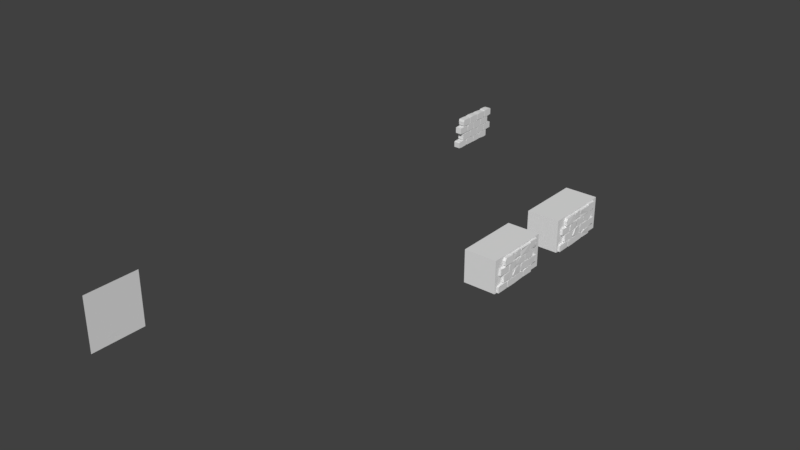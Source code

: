 # Source: bricks_thick.blend  (saved by Blender 2.78.0; exported with 4.5.12 LTS)
import bpy
from mathutils import Matrix  # noqa: F401  (used for matrix-valued properties, if any)

bpy.ops.wm.read_factory_settings(use_empty=True)
scene = bpy.context.scene
scene.name = 'Scene'

# ---- collections
col_collection_1 = bpy.data.collections.new('Collection 1'); scene.collection.children.link(col_collection_1)

# ---- materials (node trees are filled in below, after node groups)
mat_material_001 = bpy.data.materials.new('Material.001')
mat_material_001.alpha_threshold = 0.0
mat_material_001.use_transparent_shadow = False
mat_material_001.roughness = 0.5
mat_material_002 = bpy.data.materials.new('Material.002')
mat_material_002.alpha_threshold = 0.0
mat_material_002.use_transparent_shadow = False
mat_material_002.diffuse_color = (0.2079, 0.2079, 0.2079, 1.0)
mat_material_002.roughness = 0.5

# ---- material node trees

# ---- world
world_world = bpy.data.worlds.new('World'); scene.world = world_world
world_world.color = (0.05088, 0.05088, 0.05088)
world_world.use_sun_shadow = False
world_world.sun_shadow_jitter_overblur = 0.0
world_world.cycles.sampling_method = 'MANUAL'

# ---- meshes
me_cube_004 = bpy.data.meshes.new('Cube.004')
me_cube_004.from_pydata([(0.2957, 6.964, 6.645), (0.2957, 6.964, 0.006071), (0.2957, -6.332, 0.006071), (-6.343, 6.964, 6.645), (-6.343, 6.964, 0.006071), (-6.343, -6.332, 6.645), (-6.343, -6.332, 0.006071), (0.7206, 1.954, 1.329), (0.7207, 4.347, 1.503), (0.7434, -2.771, 4.648), (0.6916, 5.909, 6.285), (0.7048, 1.701, 1.443), (0.7056, -1.749, 2.404), (0.6758, -0.3404, 3.177), (0.7892, 3.695, 6.208), (0.7938, 0.9001, 6.247), (0.7059, 0.7697, 6.329), (0.7027, 5.822, 1.677), (0.7047, 3.395, 3.067), (0.671, 3.79, 4.735), (0.6877, 2.326, 4.619), (0.7303, 1.99, 4.635), (0.9201, -4.19, 5.822), (0.7054, 1.782, 0.1215), (0.7669, 3.177, 1.588), (0.7054, -5.683, 0.02734), (0.6788, 2.26, 3.539), (0.9304, -1.958, 4.847), (0.7727, -3.078, 1.046), (0.7054, -0.4111, 0.02607), (0.7892, -0.9911, 1.547), (0.7663, 3.45, 2.556), (0.7205, 1.852, 1.011), (0.7946, -2.395, 3.139), (0.7982, -0.69, 4.766), (0.7554, 0.9077, 4.812), (0.6849, -1.769, 6.296), (0.9299, -4.061, 4.878), (0.7422, -3.405, 4.73), (0.6704, 5.08, 1.663), (0.7054, 3.515, 1.623), (0.7638, -4.292, 2.992), (0.7688, -2.985, 0.06211), (0.7054, -3.194, 0.04009), (0.7445, 3.482, 4.747), (0.7304, 2.069, 3.26), (0.5401, 0.9036, 1.523), (0.5482, 1.121, 1.54), (0.7272, -0.5531, 3.219), (0.6386, 0.7776, 4.946), (0.735, -5.241, 4.616), (0.7347, -0.3811, 4.701), (0.7661, -0.5456, 4.559), (0.8963, -1.914, 6.267), (0.7661, -4.277, 1.635), (0.7663, 3.366, 1.661), (0.7428, -2.846, 3.181), (0.773, -3.195, 1.421), (0.7663, -0.4984, 0.06008), (0.7888, -2.976, 1.356), (0.6539, -1.722, 1.605), (0.7023, 0.867, 3.075), (0.7663, 3.434, 1.794), (0.876, 2.602, 1.531), (0.7303, 2.136, 4.253), (0.7942, -2.714, 3.298), (0.5931, 0.3822, 4.853), (0.7429, -5.254, 3.304), (0.7089, -1.674, 4.858), (0.7057, 4.424, 1.585), (0.7733, -5.388, 1.418), (0.7054, 5.816, 3.0), (0.7421, -4.246, 4.51), (0.7946, -2.407, 4.729), (0.7207, 1.967, 0.1124), (0.7207, 4.354, 0.08262), (0.7653, 3.283, 3.133), (0.7054, -0.3697, 1.432), (0.7055, -5.735, 1.266), (0.3527, -2.976, 1.356), (0.7663, 1.028, 2.986), (0.7909, -2.646, 4.202), (0.8307, -3.834, 6.31), (0.6998, 3.504, 2.422), (0.6923, 3.8, 6.373), (0.6079, 5.562, 5.472), (0.7715, 3.672, 4.946), (0.671, 3.397, 2.196), (0.3527, 3.366, 1.661), (0.7664, -0.5162, 1.406), (0.7663, 3.366, 1.661), (0.3527, 3.366, 1.661), (0.7635, -2.586, 1.472), (0.7888, -2.976, 1.356), (0.3527, -2.976, 1.356), (0.2632, 3.379, 1.628), (0.2633, 2.492, 1.534), (0.2633, 4.354, 0.08262), (0.2633, 1.967, 0.1124), (0.2633, -0.3897, 3.156), (0.263, -1.578, 3.056), (0.2635, 1.898, 1.31), (0.2633, -1.071, 1.526), (0.2633, 1.7, 1.444), (0.2633, 1.805, 0.1419), (0.2633, -0.4042, 0.02601), (0.2633, -0.4942, 3.178), (0.2633, -2.392, 3.14), (0.2633, -1.727, 2.49), (0.2633, -1.705, 1.573), (0.2633, -4.293, 2.996), (0.2633, -1.628, 1.742), (0.2633, -4.271, 1.63), (0.2633, -0.391, 1.414), (0.2633, -0.516, 1.407), (0.2633, -0.4984, 0.06008), (0.2657, -2.969, 1.403), (0.2627, -4.075, 4.909), (0.2633, -2.639, 4.212), (0.2673, -4.122, 4.66), (0.2633, -2.809, 3.198), (0.2633, -5.241, 4.62), (0.2633, -5.254, 3.304), (0.2633, -2.687, 3.295), (0.2633, -3.195, 1.416), (0.2633, -5.386, 1.419), (0.2633, -3.194, 0.04009), (0.2633, -5.735, 1.266), (0.2633, -2.976, 1.356), (0.2633, -5.683, 0.02734), (0.2633, -3.014, 0.08492), (0.2633, -3.08, 1.033), (0.2633, 5.907, 6.286), (0.2633, 5.903, 4.866), (0.2633, 3.8, 6.374), (0.2633, 5.822, 1.675), (0.2633, 5.816, 3.0), (0.2633, 3.401, 3.054), (0.2633, 4.407, 1.6), (0.2633, 2.326, 4.619), (0.2633, 0.8998, 6.247), (0.2631, 3.652, 4.952), (0.2633, 3.694, 6.205), (0.2633, 0.9088, 4.859), (0.2633, 3.482, 2.499), (0.2633, 3.282, 3.14), (0.2633, 3.45, 2.556), (0.263, 3.423, 1.691), (0.2633, 3.515, 1.623), (0.2633, 4.347, 1.503), (0.2633, 0.7702, 6.326), (0.2633, -1.769, 6.295), (0.2633, 2.081, 4.661), (0.2633, 0.526, 4.871), (0.2651, 2.315, 3.224), (0.2633, 2.207, 4.28), (0.2633, -0.1333, 4.786), (0.2633, 2.139, 3.308), (0.2633, 1.857, 3.151), (0.2633, 1.028, 2.986), (0.2633, -1.678, 4.845), (0.263, -1.943, 6.281), (0.2633, -1.958, 4.847), (0.2643, -0.4892, 4.596), (0.2633, -0.688, 4.771), (0.2633, -2.407, 4.729), (0.2633, -3.9, 6.319), (0.2633, -4.198, 5.823), (0.2633, -2.774, 4.65), (0.2633, -0.4925, 4.128), (0.2633, -0.4799, 3.589), (0.7403, -0.4993, 3.767), (0.7061, -1.654, 2.883), (0.6715, -1.516, 3.067), (0.6798, 0.7728, 5.792), (0.2633, 0.7737, 5.794), (0.6569, 0.7754, 5.322), (0.263, 0.8038, 4.974), (0.6946, 0.7538, 4.753), (0.7664, 1.102, 1.837), (0.2632, 1.138, 1.543), (0.7665, 1.529, 1.55), (0.7797, -1.71, 2.071), (0.7816, -1.848, 1.582), (0.2633, 0.9037, 1.523), (0.7091, 0.7148, 1.524), (0.709, 0.9006, 2.133), (0.2633, 3.37, 2.225), (0.2633, 3.329, 3.169), (0.5619, 4.738, 3.25), (0.2633, 4.738, 3.249), (0.2633, 4.224, 2.98), (0.2633, 1.329, 4.759), (0.5117, 0.641, 4.734), (0.2634, 0.5895, 4.795), (0.6832, 0.5751, 4.806), (0.7362, 0.5143, 4.444), (0.6735, 2.575, 3.161), (0.6614, 3.344, 3.174), (0.6857, 4.609, 3.439), (0.623, 4.225, 2.992), (0.6833, 3.129, 4.796), (0.2633, 3.128, 4.792), (0.6832, 4.839, 4.661), (0.2631, 4.828, 4.667), (0.7495, 2.327, 4.747), (0.2635, 3.427, 4.737), (0.6814, 3.732, 5.51), (0.2633, 3.744, 4.742), (0.2632, 5.08, 4.744), (0.6941, 5.518, 5.55), (0.7784, -1.41, 3.162), (0.7736, -0.538, 3.786), (0.781, -1.03, 3.593), (0.6712, -0.8764, 5.802), (0.6457, -1.059, 6.292), (0.2957, -6.332, 6.645), (0.2633, -1.105, 6.307), (0.2633, -0.236, 6.324), (0.6714, -0.3108, 6.296), (0.7307, -1.0, 6.255), (0.7273, -0.398, 6.09), (0.7252, -0.8605, 5.862), (0.6605, -1.127, 6.029), (0.6371, -0.3343, 6.088), (0.6801, -0.2664, 6.05), (0.6016, 0.08031, 4.856), (0.6542, 0.1478, 5.013), (0.6342, 0.3207, 4.932), (0.7668, 2.35, 1.792), (0.767, 2.885, 1.612), (0.6865, 2.059, 1.562), (0.6465, 2.35, 1.792), (0.6468, 2.909, 1.603), (0.7674, -0.8657, 3.073), (0.7061, -0.9857, 2.71), (0.7209, -1.661, 1.983), (0.7883, -1.58, 1.762), (0.8261, -0.9533, 2.713), (0.8423, -1.517, 2.034), (0.7441, -2.983, 1.594), (0.7647, -2.601, 1.765), (0.7374, -2.483, 1.577), (0.7544, -2.86, 1.753), (0.6658, 5.24, 5.181), (0.6604, 5.919, 5.514), (0.6232, 5.901, 4.861), (0.6407, 5.117, 4.758), (0.283, 5.914, 5.469), (0.7618, -2.331, 1.258), (0.7749, -2.196, 1.259), (0.7549, -2.404, 1.444), (0.7729, -2.406, 1.055), (0.2632, -2.39, 1.442), (0.7661, 1.214, 3.152), (0.2631, 1.241, 3.153), (0.2633, 0.8728, 3.063), (0.754, -0.01382, 3.138), (0.2633, 0.002374, 3.137), (0.7026, 0.7088, 3.084), (0.2633, 0.7405, 3.059), (0.7664, 0.9426, 2.592), (0.2633, 0.9426, 2.592), (0.2633, 0.8923, 2.432), (0.7054, 0.9808, 2.842), (0.2633, 0.9807, 2.862), (0.2632, -1.369, 3.152), (0.7682, -1.764, 2.986), (0.7664, -2.129, 3.106), (0.2633, -2.128, 3.106), (0.2633, -1.763, 2.986)], [(252, 249)], [(88, 90, 55), (227, 228, 66, 49, 176, 174, 16, 219, 225, 214, 223, 215, 36, 68, 226), (122, 67, 50, 121), (205, 206, 44), (173, 100, 172), (7, 101, 32), (63, 7, 32, 74, 75, 8), (59, 94, 79), (88, 91, 90), (60, 109, 182), (92, 94, 93), (59, 93, 94), (52, 34, 212), (82, 53, 161, 166), (205, 44, 86, 14, 15, 174, 176, 35), (119, 72, 38), (247, 209, 133, 246), (181, 179, 47), (182, 183, 60), (109, 60, 183), (184, 46, 185), (190, 189, 200), (194, 195, 193), (196, 193, 195), (193, 196, 178), (199, 189, 203), (200, 191, 190), (189, 199, 200), (171, 212, 48), (224, 219, 221), (215, 223, 220), (231, 181, 47, 180, 95, 24, 230, 233), (231, 232, 229), (236, 237, 239), (85, 245, 210), (244, 85, 210), (1, 0, 216, 2), (1, 4, 3, 0), (136, 71, 17, 135), (6, 3, 4), (217, 151, 36, 215), (39, 17, 71, 18, 83, 87, 40, 69), (123, 65, 81, 118), (98, 74, 32, 101), (89, 251, 249, 250, 58), (48, 106, 170, 171), (251, 92, 93, 59, 28, 42, 58, 250, 249), (27, 37, 117, 162), (89, 58, 115, 114), (198, 188, 191, 200), (134, 208, 207, 84), (108, 111, 237, 236, 12), (157, 155, 64, 45), (51, 156, 163), (41, 268, 269, 110), (160, 68, 36, 151), (164, 34, 52, 163), (149, 96, 63, 8), (177, 49, 66, 153), (266, 106, 48, 211), (77, 11, 103, 113), (260, 259, 13, 99), (53, 82, 22, 37, 27), (39, 69, 138), (173, 234, 100), (70, 78, 25, 43, 57), (115, 58, 42, 130), (77, 29, 23, 11), (197, 26, 154), (94, 92, 116), (253, 251, 89, 114), (160, 153, 66, 226, 68), (29, 77, 113, 105), (67, 56, 9, 38, 72, 50), (47, 179, 180), (126, 43, 25, 129), (162, 161, 53, 27), (192, 178, 21, 152), (96, 101, 7, 63), (131, 28, 59, 79, 128), (261, 179, 181, 231, 229, 230, 24, 55, 90, 62, 31, 76, 254, 80), (139, 154, 26, 20), (102, 184, 185, 30), (123, 107, 33, 65), (13, 171, 170, 99), (147, 62, 90, 91), (117, 37, 22, 167), (51, 212, 171, 13, 259, 45, 64, 21, 178, 196, 195), (207, 19, 247, 244, 210), (84, 10, 132, 134), (120, 168, 9, 56), (83, 144, 187, 87), (158, 157, 45), (263, 186, 46, 184), (57, 124, 125, 70), (75, 97, 149, 8), (201, 20, 26, 197, 198, 200, 199, 203), (25, 78, 127, 129), (176, 177, 143, 35), (23, 29, 105, 104), (174, 175, 150, 16), (14, 142, 140, 15), (64, 155, 152, 21), (216, 0, 3, 5), (11, 23, 104, 103), (43, 126, 124, 57), (141, 86, 44, 206), (109, 270, 267, 182), (18, 137, 144, 83), (254, 255, 159, 80), (237, 111, 102, 30), (73, 34, 164, 165), (54, 41, 110, 112), (39, 138, 135, 17), (62, 147, 146, 31), (78, 70, 125, 127), (71, 136, 137, 18), (28, 131, 130, 42), (242, 240, 54, 112, 109, 183), (82, 166, 167, 22), (73, 165, 118, 81), (76, 31, 146, 145), (38, 9, 168, 119), (72, 119, 121, 50), (40, 148, 138, 69), (86, 141, 142, 14), (201, 202, 139, 20), (75, 74, 98, 97), (56, 67, 122, 120), (24, 95, 88, 55), (169, 212, 51, 163), (169, 163, 52, 212), (213, 211, 48, 212), (174, 15, 140, 175), (177, 176, 49), (6, 4, 1, 2), (156, 51, 195, 194), (80, 159, 262, 261), (108, 12, 172, 100), (148, 40, 87, 187), (186, 185, 46), (197, 154, 188, 198), (193, 178, 192, 194), (204, 203, 189, 190), (201, 203, 204, 202), (6, 2, 216, 5), (206, 205, 35, 143), (246, 133, 248, 245), (210, 10, 84, 207), (19, 208, 209, 247), (19, 207, 208), (245, 10, 210), (16, 150, 218, 219), (213, 212, 34, 73, 81, 65, 33, 211), (215, 220, 219), (214, 225, 224), (5, 3, 6), (219, 218, 217, 215), (222, 221, 219, 220, 223), (224, 221, 222, 214), (214, 222, 223), (226, 66, 228, 227), (224, 225, 219), (233, 230, 229, 232), (233, 232, 231), (186, 264, 61, 185), (173, 172, 12, 236, 235, 234), (234, 235, 238), (238, 239, 237, 30, 185, 61, 257, 234), (239, 238, 235, 236), (243, 240, 242, 241), (246, 245, 85, 244, 247), (10, 245, 248, 132), (255, 254, 76, 145), (92, 251, 253, 116), (260, 158, 45, 259), (61, 256, 258, 257), (261, 262, 180, 179), (264, 186, 263, 265), (61, 264, 265, 256), (257, 258, 100, 234), (107, 266, 211, 33), (268, 267, 270, 269), (183, 182, 267, 268, 41, 54, 240, 243, 241, 242)])
me_cube_004.materials.append(mat_material_001)
me_cube_004.materials.append(mat_material_002)
me_cube_004.use_remesh_preserve_volume = False
me_cube_004.use_remesh_preserve_attributes = False
me_cube_004.use_mirror_vertex_groups = False
me_cube_004.update()
me_cube_003 = bpy.data.meshes.new('Cube.003')
me_cube_003.from_pydata([(5.368, -4.634, 1.021), (5.368, -3.423, 0.04649), (5.368, -3.548, 0.04649), (5.368, -5.368, 1.062), (5.368, -5.368, 0.04649), (5.368, -5.368, 10.78), (5.368, 5.368, 0.04649), (5.368, 5.368, 10.78), (5.368, -3.715, 1.041), (5.368, -3.527, 0.6028), (5.368, -3.443, 0.3145), (5.368, -3.423, 0.7478), (5.368, -3.161, 1.06), (5.368, -2.314, 1.111), (5.368, -1.498, 1.071), (5.368, -1.468, 0.577), (5.368, -1.478, 0.05304), (5.368, -1.468, 0.04649), (5.368, -1.374, 0.04649), (5.368, -1.415, 0.3822), (5.368, -1.415, 0.8779), (5.368, -1.216, 1.053), (5.363, -0.4188, 0.994), (5.367, 0.2377, 0.9737), (5.368, 0.3392, 0.8784), (5.368, 0.3877, 0.2953), (5.368, 0.3926, 0.8881), (5.368, 0.4752, 0.9805), (5.368, 1.238, 0.9613), (5.368, 1.807, 0.9857), (5.367, 0.3611, 1.028), (5.368, 0.002407, 1.05), (5.368, 0.8221, 1.014), (5.368, -0.3259, 1.056), (5.368, -0.3488, 1.192), (5.373, -0.3512, 1.839), (5.373, -0.02404, 1.873), (5.373, 0.6202, 1.856), (5.373, -0.03411, 1.917), (5.373, -0.4569, 1.886), (5.373, -1.071, 1.91), (5.373, -0.5324, 1.846), (5.373, -0.4116, 1.734), (5.368, -0.3893, 1.28), (5.368, -0.3926, 1.138), (5.368, -0.4837, 1.074), (5.364, -1.294, 1.094), (5.366, -1.529, 1.167), (5.367, -2.218, 1.148), (5.367, -2.364, 1.144), (5.367, -2.295, 1.279), (5.367, -2.254, 1.687), (5.367, -2.178, 1.833), (5.367, -1.747, 1.933), (5.367, -2.266, 1.903), (5.367, -2.575, 1.95), (5.367, -2.307, 1.81), (5.367, -2.336, 1.507), (5.368, -4.272, 1.092), (5.368, -4.54, 1.085), (5.368, -4.447, 1.185), (5.368, -4.442, 1.37), (5.368, -4.435, 1.623), (5.368, -4.394, 1.821), (5.368, -4.12, 1.873), (5.368, -4.61, 1.856), (5.368, -4.522, 1.786), (5.368, -4.481, 1.255), (5.368, -4.489, 1.612), (5.368, -3.488, 0.04649), (5.368, -3.482, 0.6497), (5.368, -3.488, 0.9995)], [], [(17, 15, 14, 13, 12, 11, 10, 1), (6, 29, 28, 27, 26, 25, 24, 23, 22, 21, 20, 19, 18), (2, 9, 8, 0, 3, 4), (69, 70, 9, 2), (18, 19, 15, 17), (47, 46, 45, 44, 43, 42, 41, 40, 39, 38, 37, 36, 35, 34, 33, 31, 30, 32, 28, 29, 6, 7, 5, 3, 65, 64, 55, 54, 53, 52, 51, 50, 48), (58, 60, 61, 62, 63, 64, 65, 66, 68, 67, 59), (48, 50, 51, 52, 53, 54, 55, 56, 57, 49), (55, 64, 63, 62, 61, 60, 58, 49, 57, 56), (59, 67, 68, 66, 65, 3), (1, 10, 11, 70, 69), (8, 71, 12, 13, 14, 15, 19, 20, 21, 22, 23, 24, 25, 26, 27, 28, 32, 30, 31, 33, 34, 35, 36, 37, 38, 39, 40, 41, 42, 43, 44, 45, 46, 47, 48, 49, 58, 59, 3, 0), (9, 70, 71, 8), (12, 71, 70, 11)])
me_cube_003.use_remesh_preserve_volume = False
me_cube_003.use_remesh_preserve_attributes = False
me_cube_003.use_mirror_vertex_groups = False
me_cube_003.update()
me_cube_002 = bpy.data.meshes.new('Cube.002')
me_cube_002.from_pydata([(-0.7054, -3.874, 0.02734), (0.7054, -3.007, -0.04708), (0.7054, -1.385, 0.04009), (-0.7054, -2.358, 1.438), (0.7054, -1.384, 1.405), (-0.7054, -1.223, 0.1217), (-0.7054, 1.294, 1.41), (0.7054, 0.3059, 1.501), (-0.7054, -1.271, 1.033), (-0.7054, 3.507, 1.447), (-0.7054, 3.362, 0.06629), (-0.7054, 1.638, 1.475), (-0.7054, 1.405, 1.384), (-0.7054, -2.451, 1.623), (-0.7054, 0.07795, 1.583), (0.7054, 0.01234, 3.037), (-0.7054, 2.713, 1.523), (0.7054, 0.2688, 3.077), (-0.7054, 0.644, 1.524), (-0.7054, 2.705, 3.041), (0.7054, 2.705, 3.041), (-0.7054, 0.1191, 2.654), (-0.7054, 2.93, 1.54), (0.7054, 3.089, 3.085), (0.7054, 2.792, 2.337), (-0.7054, 6.163, 0.08262), (0.7054, 3.776, 0.1124), (0.7054, 3.717, 1.402), (-0.7054, 6.157, 1.503), (0.7054, 6.157, 1.503), (0.7054, 6.639, 4.622), (-0.7054, 5.506, 3.186), (-0.7054, 5.115, 4.766), (0.7054, 0.05583, 2.823), (-0.7054, 0.05583, 2.823), (0.7054, -0.5776, 3.141), (0.7054, -0.5986, 4.729), (-0.7054, -0.5776, 3.141), (-0.7054, 1.121, 4.771), (-0.7054, 1.318, 4.606), (0.7054, 1.318, 4.606), (0.7054, 4.554, 4.765), (0.7054, 5.196, 4.875), (-0.7054, 4.554, 4.765), (-0.7054, 0.1114, 4.89), (-0.7054, 0.03995, 6.292), (0.7054, 0.03995, 6.292), (-0.7054, 2.552, 5.898), (0.7054, 2.552, 5.898), (0.7054, -2.203, 6.335), (-0.7054, -2.037, 4.869), (-0.7054, -0.3263, 6.328), (0.7054, -0.3263, 6.328), (-0.7054, -2.399, 5.825), (0.7054, -2.399, 5.825), (-0.7054, -0.9722, 4.654), (0.7054, -0.9722, 4.654), (0.7054, -3.445, 3.304), (-0.7054, -2.896, 3.227), (-0.7054, 5.197, 3.076), (-0.7054, 7.631, 1.671), (0.7054, 5.327, 1.609), (-0.7054, 7.625, 3.0), (0.7054, 7.625, 3.0), (0.7054, 6.39, 4.706), (0.7054, 7.713, 6.285), (0.7054, 6.995, 6.374), (0.7054, 7.773, 5.924), (0.7054, 5.421, 5.03), (-0.7054, 1.676, 4.786), (0.7054, 1.409, 4.665), (0.7054, 4.034, 1.613), (-0.7054, 4.034, 1.613), (0.7054, 5.321, 2.644), (-0.7054, 1.311, 0.06008), (0.7054, -1.132, 1.464), (-0.7054, 0.3059, 1.501), (0.7054, 3.362, 0.06629), (0.7054, 3.625, 0.1726), (0.7054, 3.507, 1.447), (0.7054, -1.809, 1.513), (0.7054, -2.451, 1.623), (0.7054, -2.484, 3.001), (-0.7054, -0.9469, 3.069), (0.7054, -0.9469, 3.069), (-0.7054, 0.2688, 3.077), (0.7054, 0.644, 1.524), (0.7054, 0.1191, 2.654), (-0.7054, 5.241, 1.687), (0.7054, 4.979, 1.581), (0.7054, 5.241, 1.687), (-0.7054, 3.089, 3.085), (-0.7054, 2.838, 2.986), (-0.7054, 2.792, 2.337), (0.7054, 6.163, 0.08262), (0.7054, 4.128, 1.541), (-0.7054, 6.639, 4.622), (0.7054, 5.506, 3.186), (0.7054, 6.58, 3.279), (-0.7054, 4.136, 4.62), (0.7054, 5.115, 4.766), (-0.7054, 3.894, 4.68), (-0.7054, 1.441, 3.223), (0.7054, 3.675, 3.171), (0.7054, 1.441, 3.223), (0.7054, 2.535, 4.833), (-0.7054, -0.5986, 4.729), (-0.7054, 1.324, 3.196), (-0.7054, 2.718, 4.923), (0.7054, 5.503, 6.2), (0.7054, 2.718, 4.923), (-0.7054, 3.692, 6.321), (0.7054, 2.725, 6.251), (-0.7054, 2.592, 4.978), (-0.7054, 2.581, 6.32), (0.7054, 2.581, 6.32), (-0.7054, 2.329, 4.872), (0.7054, 1.028, 6.383), (-0.7054, -2.3, 4.976), (-0.7054, -2.203, 6.335), (0.7054, -0.09316, 6.237), (0.7054, -2.896, 3.227), (0.7054, -0.9255, 3.231), (-0.7054, -3.431, 4.629), (0.7054, -0.9122, 4.293), (-0.7054, 5.327, 1.609), (0.7054, 7.631, 1.671), (-0.7054, 6.693, 3.185), (-0.7054, 2.816, 3.128), (0.7054, 5.608, 6.378), (-0.7054, 1.409, 4.665), (0.7054, 1.676, 4.786), (-0.7054, -1.385, 0.04009), (0.7054, -3.874, 0.02734), (-0.7054, -1.132, 1.464), (0.7054, -1.223, 0.1217), (-0.7054, -0.9602, 0.01543), (0.7054, -1.271, 1.033), (-0.7054, 1.42, 0.02589), (0.7054, 1.638, 1.475), (-0.7054, 0.01234, 3.037), (-0.7054, 0.1527, 1.726), (0.7054, 0.1527, 1.726), (-0.7054, 1.717, 3.132), (0.7054, 1.717, 3.132), (-0.7054, 5.089, 3.154), (0.7054, 2.93, 1.54), (0.7054, 2.838, 2.986), (0.7054, 5.259, 2.556), (-0.7054, 3.776, 0.1124), (-0.7054, 3.717, 1.402), (-0.7054, 4.128, 1.541), (0.7054, 3.657, 1.041), (-0.7054, 4.068, 3.215), (-0.7054, 2.535, 4.833), (-0.7054, 4.016, 4.285), (0.7054, 4.016, 4.285), (0.7054, 1.121, 4.771), (-0.7054, -0.8172, 4.229), (0.7054, -0.8172, 4.229), (0.7054, 1.364, 3.967), (-0.7054, 5.196, 4.875), (-0.7054, 5.503, 6.2), (0.7054, 2.592, 4.978), (0.7054, 0.1114, 4.89), (-0.7054, -0.1486, 4.847), (0.7054, -2.037, 4.869), (0.7054, -2.3, 4.976), (-0.7054, -0.09316, 6.237), (-0.7054, -0.04701, 5.589), (-0.7054, -0.9255, 3.231), (-0.7054, -3.445, 3.304), (0.7054, -1.691, 4.743), (0.7054, 0.4144, 4.802), (-0.7054, 0.4144, 4.802), (0.7054, 5.197, 3.076), (-0.7054, 7.76, 4.862), (-0.7054, 7.713, 6.285), (0.7054, 7.76, 4.862), (0.7054, 5.522, 4.837), (-0.7054, 5.608, 6.378), (-0.7054, -3.007, -0.04708), (-0.7054, -1.384, 1.405), (0.7054, -2.358, 1.438), (0.7054, -0.9602, 0.01543), (0.7054, 1.311, 0.06008), (0.7054, 1.294, 1.41), (-0.7054, 3.625, 0.1726), (0.7054, 1.42, 0.02589), (0.7054, 1.405, 1.384), (-0.7054, 3.503, 0.9777), (0.7054, 3.503, 0.9777), (-0.7054, 1.381, 0.715), (0.7054, 1.381, 0.715), (-0.7054, -2.484, 3.001), (0.7054, 0.07795, 1.583), (-0.7054, -1.809, 1.513), (0.7054, 2.713, 1.523), (0.7054, 5.089, 3.154), (-0.7054, 4.979, 1.581), (-0.7054, 5.259, 2.556), (0.7054, 5.529, -0.02582), (-0.7054, 5.529, -0.02582), (-0.7054, 3.657, 1.041), (-0.7054, 6.58, 3.279), (0.7054, 4.068, 3.215), (0.7054, 4.136, 4.62), (-0.7054, 3.967, 3.314), (0.7054, 3.967, 3.314), (0.7054, 3.894, 4.68), (-0.7054, 3.675, 3.171), (-0.7054, -0.8327, 3.291), (0.7054, -0.8327, 3.291), (0.7054, 1.324, 3.196), (-0.7054, 1.364, 3.967), (-0.7054, 2.725, 6.251), (0.7054, 3.692, 6.321), (0.7054, 2.329, 4.872), (-0.7054, 1.028, 6.383), (0.7054, -0.1486, 4.847), (0.7054, -0.04701, 5.589), (-0.7054, -1.691, 4.743), (0.7054, -3.431, 4.629), (-0.7054, -0.9122, 4.293), (0.7054, 6.229, 1.584), (-0.7054, 6.229, 1.584), (0.7054, 6.693, 3.185), (0.7054, 2.816, 3.128), (-0.7054, 5.522, 4.837), (-0.7054, 6.39, 4.706), (-0.7054, 6.995, 6.374), (-0.7054, 7.773, 5.924), (-0.7054, 5.421, 5.03), (-0.7054, 5.321, 2.644), (-0.7054, -3.574, 1.42), (-0.7054, -3.925, 1.266), (0.7054, -3.574, 1.42), (0.7054, -3.925, 1.266)], [], [(132, 182, 4, 2), (133, 237, 235, 0), (132, 2, 1, 181), (183, 3, 234, 236), (181, 1, 133, 0), (2, 4, 183, 236, 237, 133, 1), (3, 183, 4, 182), (0, 235, 234, 3, 182, 132, 181), (74, 6, 186, 185), (185, 186, 7, 75, 137, 135, 184), (74, 185, 184, 136), (137, 75, 134, 8), (136, 184, 135, 5), (5, 8, 134, 76, 6, 74, 136), (76, 7, 186, 6), (7, 76, 134, 75), (135, 137, 8, 5), (192, 193, 189, 12), (188, 77, 78, 191, 79, 139, 189, 193), (138, 10, 77, 188), (191, 190, 9, 79), (10, 187, 78, 77), (187, 10, 138, 192, 12, 11, 9, 190), (11, 12, 189, 139), (139, 79, 9, 11), (78, 187, 190, 191), (138, 188, 193, 192), (34, 140, 15, 33), (195, 33, 15, 84, 82, 81, 80), (14, 195, 80, 196), (81, 82, 194, 13), (196, 80, 81, 13), (13, 194, 83, 140, 34, 14, 196), (83, 84, 15, 140), (84, 83, 194, 82), (16, 19, 20, 197), (197, 20, 144, 17, 87, 142, 86), (16, 197, 86, 18), (87, 17, 85, 21), (18, 86, 142, 141), (141, 21, 85, 143, 19, 16, 18), (143, 144, 20, 19), (144, 143, 85, 17), (142, 87, 21, 141), (93, 24, 147, 92), (146, 71, 89, 90, 148, 198, 23, 147, 24), (72, 199, 89, 71), (148, 200, 145, 198), (199, 88, 90, 89), (88, 199, 72, 22, 93, 92, 91, 145, 200), (91, 92, 147, 23), (23, 198, 145, 91), (90, 88, 200, 148), (22, 146, 24, 93), (25, 28, 29, 94), (94, 29, 95, 27, 152, 26, 201), (25, 94, 201, 202), (152, 27, 150, 203), (202, 201, 26, 149), (149, 203, 150, 151, 28, 25, 202), (151, 95, 29, 28), (95, 151, 150, 27), (26, 152, 203, 149), (153, 205, 206, 99), (205, 97, 98, 30, 100, 206), (153, 31, 97, 205), (98, 204, 96, 30), (31, 204, 98, 97), (204, 31, 153, 99, 32, 96), (32, 99, 206, 100), (100, 30, 96, 32), (104, 227, 103, 208, 156, 209, 105, 131, 70), (14, 34, 33, 195), (128, 210, 103, 227), (156, 155, 101, 209), (210, 207, 208, 103), (154, 69, 131, 105), (102, 104, 70, 130), (105, 209, 101, 154), (208, 207, 155, 156), (214, 39, 40, 160), (213, 160, 40, 157, 36, 159, 212, 35), (107, 213, 35, 37), (159, 36, 106, 158), (37, 35, 212, 211), (211, 158, 106, 38, 39, 214, 107, 37), (38, 157, 40, 39), (157, 38, 106, 36), (212, 159, 158, 211), (107, 214, 160, 213), (108, 110, 112, 215), (110, 41, 42, 68, 109, 216, 112), (108, 43, 41, 110), (68, 232, 162, 109), (43, 161, 42, 41), (161, 43, 108, 215, 111, 162, 232), (111, 215, 112, 216), (216, 109, 162, 111), (44, 164, 46, 45), (164, 173, 217, 163, 48, 115, 117, 46), (174, 116, 217, 173), (48, 47, 114, 115), (116, 113, 163, 217), (113, 116, 174, 44, 45, 218, 114, 47), (218, 45, 46, 117), (117, 115, 114, 218), (163, 113, 47, 48), (169, 168, 120, 220), (219, 220, 120, 52, 49, 54, 167, 166), (165, 219, 166, 50), (54, 49, 119, 53), (50, 166, 167, 118), (118, 53, 119, 51, 168, 169, 165, 50), (51, 52, 120, 168), (52, 51, 119, 49), (167, 54, 53, 118), (165, 169, 220, 219), (171, 57, 222, 123), (57, 121, 122, 124, 56, 172, 222), (171, 58, 121, 57), (124, 223, 55, 56), (58, 170, 122, 121), (170, 58, 171, 123, 221, 55, 223), (221, 123, 222, 172), (172, 56, 55, 221), (122, 170, 223, 124), (44, 174, 173, 164), (60, 62, 63, 126), (126, 63, 226, 175, 73, 61, 224), (60, 126, 224, 225), (73, 175, 59, 233), (225, 224, 61, 125), (125, 233, 59, 127, 62, 60, 225), (127, 226, 63, 62), (226, 127, 59, 175), (102, 128, 227, 104), (228, 179, 129, 180), (179, 64, 178, 67, 65, 66, 129), (228, 229, 64, 179), (67, 231, 177, 65), (229, 176, 178, 64), (176, 229, 228, 180, 230, 177, 231), (230, 180, 129, 66), (66, 65, 177, 230), (178, 176, 231, 67), (42, 161, 232, 68), (131, 69, 130, 70), (207, 210, 128, 102, 130, 69, 154, 101, 155), (22, 72, 71, 146), (61, 73, 233, 125), (236, 234, 235, 237)])
me_cube_002.use_remesh_preserve_volume = False
me_cube_002.use_remesh_preserve_attributes = False
me_cube_002.use_mirror_vertex_groups = False
me_cube_002.update()
me_cube_001 = bpy.data.meshes.new('Cube.001')
me_cube_001.from_pydata([(0.2957, 6.964, 6.645), (0.2957, 6.964, 0.006071), (0.2957, -6.332, 6.645), (0.2957, -6.332, 0.006071), (-6.343, 6.964, 6.645), (-6.343, 6.964, 0.006071), (-6.343, -6.332, 6.645), (-6.343, -6.332, 0.006071), (0.5528, -1.538, 3.08), (0.7206, 1.954, 1.329), (0.7207, 4.347, 1.503), (0.6789, 4.836, 4.644), (0.7434, -2.771, 4.648), (0.6886, 5.909, 6.286), (0.7048, 1.701, 1.443), (0.7056, -1.749, 2.404), (0.6758, -0.3404, 3.177), (0.7892, 3.695, 6.208), (0.7938, 0.9001, 6.247), (0.7059, 0.7697, 6.329), (0.7027, 5.822, 1.677), (0.7047, 3.395, 3.067), (0.671, 3.79, 4.735), (0.6877, 2.326, 4.619), (0.7303, 1.99, 4.635), (0.9201, -4.19, 5.822), (0.7054, 1.553, 0.06629), (0.7663, 3.3, 1.634), (0.7054, -5.683, 0.02734), (0.6788, 2.26, 3.539), (0.9304, -1.958, 4.847), (0.7832, -3.011, 1.248), (0.7054, -0.4111, 0.02607), (0.7054, 1.815, 0.1726), (0.7054, -0.4046, 1.384), (0.7189, -1.023, 1.526), (0.7662, 1.22, 3.165), (0.7663, 3.45, 2.556), (0.7205, 1.852, 1.011), (0.7946, -2.395, 3.139), (0.7946, -0.688, 4.771), (0.7554, 0.9077, 4.812), (0.6849, -1.769, 6.296), (0.9307, -4.075, 4.874), (0.7422, -3.405, 4.73), (0.7052, 5.078, 1.753), (0.7054, 3.515, 1.623), (0.7303, -0.1333, 4.786), (0.601, 5.112, 1.642), (0.7294, 1.745, 3.181), (0.7638, -4.292, 2.992), (0.7663, -2.77, 0.01543), (0.7054, -3.194, 0.04009), (0.7445, 3.482, 4.747), (0.767, 3.176, 1.588), (0.7305, -1.614, 1.75), (0.7287, 2.11, 3.314), (0.5401, 0.9036, 1.523), (0.5482, 1.121, 1.54), (0.7272, -0.5531, 3.219), (0.6386, 0.7776, 4.946), (0.9032, -1.902, 6.244), (0.735, -5.241, 4.616), (0.7302, -0.4029, 4.662), (0.7661, -0.5456, 4.559), (0.9032, -2.135, 6.335), (0.7661, -4.277, 1.635), (0.7663, 3.366, 1.661), (0.7428, -2.846, 3.181), (0.773, -3.195, 1.421), (0.7663, -0.4984, 0.06008), (0.7888, -2.976, 1.356), (0.7663, -3.08, 1.033), (0.6539, -1.722, 1.605), (0.7054, 0.8953, 3.041), (0.7663, 3.434, 1.794), (0.876, 2.602, 1.531), (0.7303, 2.136, 4.253), (0.7942, -2.714, 3.298), (0.5981, 0.5281, 4.871), (0.9243, -3.94, 4.863), (0.7429, -5.254, 3.304), (0.7054, -1.395, 4.802), (0.7057, 4.424, 1.585), (0.7733, -5.388, 1.418), (0.7054, 5.816, 3.0), (0.7421, -4.246, 4.51), (0.7946, -2.407, 4.729), (0.7207, 1.967, 0.1124), (0.7207, 4.354, 0.08262), (0.7653, 3.283, 3.133), (0.7054, -0.1714, 1.475), (0.7055, -5.735, 1.266), (0.3527, -2.976, 1.356), (0.7663, -3.032, 0.1217), (0.7663, 1.028, 2.986), (0.6803, 0.5449, 4.82), (0.7909, -2.646, 4.202), (0.7054, -1.698, 4.89), (0.8307, -3.834, 6.31), (0.6998, 3.504, 2.422), (0.6923, 3.8, 6.373), (0.6079, 5.562, 5.472), (0.7715, 3.672, 4.946), (0.671, 3.397, 2.196), (0.3527, 3.366, 1.661), (0.7664, -0.5162, 1.406), (0.6664, 2.569, 3.163), (0.7663, 3.366, 1.661), (0.3527, 3.366, 1.661), (0.7635, -2.586, 1.472), (0.7888, -2.976, 1.356), (0.3527, -2.976, 1.356), (0.2633, 3.174, 1.585), (0.2633, 2.492, 1.534), (0.2633, 1.121, 1.54), (0.2633, 4.354, 0.08262), (0.2633, 1.967, 0.1124), (0.2633, -0.3897, 3.156), (0.2633, -1.539, 3.079), (0.2633, 1.939, 1.352), (0.2633, -1.071, 1.526), (0.2633, 0.9036, 1.523), (0.2633, 1.7, 1.444), (0.2633, 1.815, 0.1726), (0.2633, -0.1714, 1.475), (0.2633, 1.85, 1.021), (0.2633, 1.553, 0.06629), (0.2633, -0.4042, 0.02601), (0.2633, -3.902, 4.865), (0.2633, -0.4942, 3.178), (0.2633, -2.392, 3.14), (0.2633, -1.727, 2.49), (0.2633, -1.726, 1.596), (0.2633, -1.709, 2.074), (0.2633, -4.293, 2.996), (0.2633, -1.628, 1.742), (0.2633, -4.271, 1.63), (0.2633, -0.4046, 1.384), (0.2633, -0.516, 1.407), (0.2633, -0.4984, 0.06008), (0.2633, -2.853, 1.466), (0.2633, -2.77, 0.01543), (0.2633, -4.01, 4.914), (0.2633, -4.09, 4.921), (0.2633, -2.639, 4.212), (0.2633, -3.883, 4.709), (0.2633, -4.201, 4.625), (0.2633, -2.809, 3.198), (0.2633, -5.241, 4.62), (0.2633, -5.254, 3.304), (0.2633, -2.687, 3.295), (0.2633, -2.964, 1.394), (0.2633, -3.195, 1.416), (0.2633, -5.386, 1.419), (0.2633, -3.194, 0.04009), (0.2633, -5.735, 1.266), (0.2633, -2.976, 1.356), (0.2633, -5.683, 0.02734), (0.2633, -3.032, 0.1217), (0.2633, -3.08, 1.033), (0.2633, 5.907, 6.286), (0.2633, 5.903, 4.866), (0.2633, 3.765, 4.724), (0.2633, 3.8, 6.374), (0.2633, 5.822, 1.675), (0.2633, 5.816, 3.0), (0.2633, 5.1, 1.645), (0.2633, 3.401, 3.054), (0.2633, 4.419, 1.6), (0.2633, 4.834, 4.635), (0.2633, 2.326, 4.619), (0.2633, 2.351, 3.194), (0.2633, 0.8998, 6.247), (0.2633, 3.65, 4.94), (0.2633, 3.694, 6.205), (0.2633, 3.575, 4.888), (0.2633, 3.452, 4.757), (0.2633, 0.9088, 4.859), (0.2633, 3.482, 2.499), (0.2633, 3.282, 3.14), (0.2633, 3.45, 2.556), (0.2633, 1.248, 3.176), (0.2633, 3.431, 1.695), (0.2633, 3.424, 1.689), (0.2633, 3.515, 1.623), (0.2633, 3.366, 1.661), (0.2633, 4.347, 1.503), (0.2633, 0.7792, 4.957), (0.2633, 0.7702, 6.326), (0.2633, -1.769, 6.295), (0.2633, 2.081, 4.661), (0.2633, 0.526, 4.871), (0.2633, 2.254, 3.309), (0.2633, 2.207, 4.28), (0.2633, -0.1333, 4.786), (0.2633, 2.139, 3.308), (0.2633, 1.857, 3.151), (0.2633, 1.028, 2.986), (0.2633, 0.8953, 3.041), (0.2633, -1.698, 4.89), (0.2633, -1.995, 6.277), (0.2633, -2.135, 6.332), (0.2633, -1.902, 6.241), (0.2633, -1.395, 4.802), (0.2633, -1.958, 4.847), (0.2633, -0.4022, 4.663), (0.2633, -0.688, 4.771), (0.2633, -0.5128, 4.578), (0.2633, -2.407, 4.729), (0.2633, -3.9, 6.319), (0.2633, -4.198, 5.823), (0.2633, -2.774, 4.65), (0.7597, -0.5106, 4.106), (0.2633, -0.4925, 4.128), (0.2633, -0.4799, 3.589), (0.752, -0.4879, 3.783), (0.7861, -0.5883, 4.397), (0.7061, -1.654, 2.883), (0.7062, -1.3, 3.076), (0.6798, 0.7728, 5.792), (0.2633, 0.7737, 5.794), (0.6569, 0.7754, 5.322), (0.2633, 0.7768, 5.329), (0.7053, 1.312, 4.736), (0.2633, 0.5333, 4.838), (0.7664, 1.102, 1.837), (0.2633, 1.102, 1.837), (0.7665, 1.529, 1.55), (0.7845, -1.988, 1.561), (0.7797, -1.71, 2.071), (0.786, -1.795, 1.656), (0.2633, -1.969, 1.552), (0.2633, -1.708, 2.038), (0.2633, -1.663, 2.884), (0.2633, 0.7181, 1.523), (0.7067, 0.7181, 1.523), (0.7054, 0.8992, 2.329), (0.7055, 0.8401, 1.843), (0.6489, 0.9018, 1.84), (0.2633, 3.37, 2.225), (0.6397, 3.431, 3.155), (0.2633, 3.329, 3.169), (0.5997, 4.224, 2.979), (0.5619, 4.738, 3.25), (0.2633, 4.738, 3.249), (0.2633, 4.224, 2.98), (0.2633, 1.329, 4.759), (0.5117, 0.641, 4.734), (0.2633, 0.6496, 4.752), (0.6884, 0.7202, 4.735), (0.6839, 0.6037, 4.768), (0.7385, 0.5169, 4.505), (0.7344, 0.511, 4.424), (0.6717, 2.97, 3.159), (0.6787, 3.439, 3.235), (0.6837, 4.265, 3.219), (0.6865, 4.589, 3.422), (0.681, 4.808, 4.269), (0.2633, 4.738, 3.25), (0.5859, 4.224, 2.98), (0.6833, 3.129, 4.796), (0.2633, 3.128, 4.792), (0.6797, 4.429, 4.737), (0.2633, 4.427, 4.729), (0.7495, 2.327, 4.747), (0.2633, 2.311, 4.774), (0.6814, 3.732, 5.51), (0.6974, 5.93, 5.552), (0.2831, 5.907, 5.447), (0.2633, 3.719, 5.505), (0.6896, 5.309, 6.311), (0.6959, 5.078, 4.737), (0.2633, 5.153, 4.771), (0.2633, 5.308, 6.311), (0.6929, 5.305, 5.54), (0.7851, -1.434, 3.153), (0.7803, -0.5692, 3.755), (0.784, -1.04, 3.595), (0.7668, -1.331, 3.185), (0.7624, -0.5849, 3.647), (0.7189, -0.525, 3.658), (0.7664, -1.004, 3.546), (0.6964, -0.2111, 6.342), (0.6913, -1.151, 6.33), (0.6846, -1.2, 6.01), (0.6862, -0.9026, 5.756), (0.6487, -0.2814, 6.059), (0.6456, -0.3157, 6.292), (0.6414, -1.048, 6.283), (0.6374, -0.3353, 6.088), (0.635, -0.8822, 5.819), (0.6345, -1.127, 6.033), (0.2957, -0.9188, 6.272), (0.2957, -1.008, 6.276), (0.2957, -1.023, 6.204), (0.2633, -1.045, 6.284), (0.2633, -1.148, 6.327), (-6.343, -1.291, 4.56), (-6.343, -1.38, 4.564), (-6.343, -1.395, 4.492), (0.2633, -0.3071, 6.289), (0.2633, -0.2068, 6.339), (0.7342, -0.3815, 6.263), (0.7307, -1.0, 6.255), (0.7273, -0.398, 6.09), (0.7252, -0.8605, 5.862), (0.7248, -1.067, 6.043), (0.6409, -0.327, 6.174), (0.6855, -0.3465, 6.028), (0.6371, -0.422, 6.045), (0.6876, -0.2786, 6.097), (0.6845, -0.1035, 5.929), (0.6074, 0.3626, 4.865), (0.6232, 0.07968, 4.855), (0.6631, 0.1475, 5.011), (0.6537, 0.3154, 4.935), (0.5653, 0.3626, 4.865), (0.5811, 0.07968, 4.855), (0.6211, 0.1475, 5.011), (0.6117, 0.3154, 4.935), (0.767, 2.914, 1.582), (0.7667, 2.059, 1.562), (0.7668, 2.35, 1.792), (0.7669, 2.768, 1.69), (0.6467, 2.914, 1.582), (0.6464, 2.059, 1.562), (0.6465, 2.35, 1.792), (0.6467, 2.768, 1.69), (0.7159, 0.5874, 1.526), (0.7056, 0.6806, 3.105), (0.7211, -1.665, 1.998), (0.7061, -0.8859, 3.074), (0.7061, -0.9857, 2.71), (0.7182, -1.462, 2.14), (0.7963, -1.007, 1.567), (0.825, -1.507, 1.784), (0.8407, -1.55, 2.025), (0.8262, -0.8472, 3.069), (0.8261, -0.9533, 2.713), (0.838, -1.378, 2.162), (0.7805, -2.483, 1.577), (0.7765, -2.984, 1.593), (0.7759, -2.86, 1.753), (0.7779, -2.601, 1.765), (0.7158, -2.483, 1.577), (0.7118, -2.984, 1.593), (0.7112, -2.86, 1.753), (0.7132, -2.601, 1.765), (0.6944, 5.513, 5.544), (0.6943, 5.2, 5.168), (0.6217, 5.906, 5.473), (0.6232, 5.901, 4.861), (0.5905, 5.151, 4.772), (0.6078, 5.248, 5.095), (0.2633, 5.07, 4.739), (0.2809, 5.926, 5.542), (0.7637, -2.439, 1.467), (0.7638, -2.365, 1.465), (0.7832, -2.354, 1.248), (0.7831, -2.44, 1.058), (0.7781, -2.306, 0.8923), (0.7833, -2.371, 1.062), (0.7826, -2.321, 1.238), (0.7818, -2.209, 1.242), (0.781, -2.115, 1.152), (0.7816, -2.187, 1.285), (0.7827, -2.31, 1.281), (0.7801, -2.366, 1.383), (0.7252, -2.402, 1.439), (0.7339, -2.386, 1.378), (0.7444, -2.331, 1.256), (0.7432, -2.201, 1.261), (0.7446, -2.408, 1.058), (0.7723, -2.402, 1.371), (0.2633, -2.424, 1.455), (0.2633, -2.359, 1.453), (0.2633, -2.391, 1.427), (0.766, 1.666, 3.107), (0.2633, 1.688, 3.117), (0.2633, 0.6948, 3.105), (0.7058, -0.01798, 3.14), (0.7546, -0.0212, 3.138), (0.2633, 0.002374, 3.137), (0.7026, 0.7088, 3.084), (0.2633, 0.7405, 3.059), (0.7664, 0.9426, 2.592), (0.2633, 0.9426, 2.592), (0.7054, 0.8925, 2.385), (0.2633, 0.8923, 2.432), (0.7054, 0.9808, 2.842), (0.2633, 0.9807, 2.862), (0.2633, -0.8802, 3.074), (0.2633, -1.327, 3.161), (0.2633, -1.436, 3.133), (0.7682, -1.764, 2.986), (0.7664, -2.129, 3.106), (0.2633, -2.128, 3.106), (0.2633, -1.763, 2.986)], [], [(3, 2, 6, 7), (1, 0, 293, 294, 295, 2, 3), (5, 4, 0, 1), (7, 6, 300, 299, 298, 4, 5), (105, 108, 67), (80, 43, 144, 143), (20, 165, 166, 85), (104, 46, 83, 45, 20, 85, 21, 100), (42, 284, 297, 190), (78, 97, 145, 151), (79, 60, 222, 220, 19, 283, 311, 312, 309, 286, 285, 284, 42, 98, 82, 314, 315, 316, 313), (88, 38, 126, 117), (110, 111, 71, 31, 72, 94, 51, 70, 106, 358, 368, 367, 366, 365, 364, 363, 362, 361, 360, 359, 374, 357), (216, 281, 59, 130, 215), (80, 129, 205, 30), (70, 140, 139, 106), (51, 94, 159, 142), (242, 246, 243, 241), (267, 101, 164, 270), (15, 132, 136, 55, 331), (62, 149, 150, 81), (265, 266, 177, 53), (63, 47, 195, 206), (77, 56, 196, 194), (397, 135, 50, 396), (98, 42, 190, 200), (8, 119, 234, 218), (64, 208, 207, 40), (76, 10, 187, 114), (79, 192, 188, 60), (59, 279, 393, 130), (80, 143, 129), (9, 120, 126, 38), (98, 200, 204, 82), (14, 123, 125, 91), (384, 16, 118, 385), (30, 61, 65, 99, 25, 43, 80), (48, 83, 169, 167), (88, 89, 10, 76, 9, 38), (8, 219, 332, 392, 119), (52, 69, 84, 92, 28), (70, 51, 142, 140), (107, 29, 193, 172), (112, 110, 141, 152), (71, 112, 93), (33, 14, 91, 34, 32, 26), (105, 109, 108), (106, 139, 376, 358), (82, 204, 192, 79, 313, 314), (44, 86, 62, 81, 68, 12), (58, 226, 227, 115), (34, 138, 128, 32), (52, 28, 158, 155), (61, 30, 205, 203), (24, 191, 247, 224), (9, 76, 114, 120), (93, 157, 160, 72, 31, 71), (378, 379, 182, 36), (61, 203, 201, 202, 65), (27, 67, 108, 75, 37, 90, 378, 36, 95, 386, 226, 228, 322, 323, 324, 321, 54), (73, 133, 233, 230), (29, 23, 171, 193), (35, 121, 235, 236, 329), (39, 78, 151, 131), (216, 215, 118, 16), (48, 45, 83), (334, 331, 337, 340), (26, 127, 124, 33), (109, 184, 183, 75, 108), (110, 112, 111), (71, 111, 112), (56, 77, 24, 224, 250, 253, 252, 251, 96, 47, 63, 213, 216, 16, 384, 49), (25, 211, 144, 43), (64, 40, 217, 213), (275, 267, 22, 272, 350), (65, 202, 210, 99), (271, 274, 164, 101), (17, 18, 220, 222, 41, 265, 53, 103), (12, 68, 148, 212), (20, 45, 48), (197, 196, 56, 49), (179, 240, 104, 100), (122, 389, 388, 237, 239, 57), (153, 154, 84, 69), (107, 254, 255, 256, 257, 258, 11, 263, 261, 23, 29), (116, 187, 10, 89), (156, 158, 28, 92), (223, 178, 41, 222), (128, 127, 26, 32), (221, 189, 19, 220), (175, 173, 18, 17), (194, 191, 24, 77), (0, 4, 6, 2), (124, 123, 14, 33), (155, 153, 69, 52), (177, 176, 174, 103, 53), (230, 233, 134, 398, 395), (168, 179, 100, 21), (182, 198, 95, 36), (136, 121, 35, 55), (207, 209, 87, 40), (135, 137, 66, 50), (167, 165, 20, 48), (183, 181, 37, 75), (154, 156, 92, 84), (166, 168, 21, 85), (342, 66, 137, 232, 229, 341, 345, 346), (160, 159, 94, 72), (210, 211, 25, 99), (209, 145, 97, 87), (146, 147, 86, 44), (125, 138, 34, 91), (181, 180, 90, 37), (212, 146, 44, 12), (147, 149, 62, 86), (185, 169, 83, 46), (174, 175, 17, 103), (262, 171, 23, 261), (117, 116, 89, 88), (150, 148, 68, 81), (113, 186, 105, 67, 27, 54), (269, 356, 268, 351), (273, 162, 352, 353), (63, 206, 214, 213), (64, 213, 214, 208), (214, 206, 208), (59, 280, 282, 279), (213, 217, 277, 216), (218, 219, 8), (188, 223, 222, 60), (173, 221, 220, 18), (5, 1, 3, 7), (96, 225, 195, 47), (387, 386, 95, 198), (228, 226, 58), (230, 231, 73), (73, 231, 229), (229, 232, 133, 73), (218, 234, 132, 15), (236, 235, 122, 57), (237, 238, 239), (239, 238, 236, 57), (104, 240, 185, 46), (172, 242, 241, 254, 107), (245, 244, 243), (245, 259, 244), (224, 247, 249, 248, 250), (248, 249, 225, 96, 251), (251, 252, 253, 248), (248, 253, 250), (11, 258, 257, 244), (244, 259, 170, 11), (243, 246, 245), (244, 260, 243), (243, 260, 244, 257, 256), (256, 255, 241, 243), (241, 255, 254), (264, 262, 261, 263), (170, 264, 263, 11), (41, 178, 266, 265), (162, 269, 351, 352), (271, 101, 267, 275), (22, 267, 270, 163), (13, 271, 275, 349, 268), (163, 355, 272, 22), (13, 161, 274, 271), (350, 272, 353, 354), (276, 278, 277, 217, 40, 87, 97, 78, 39), (216, 277, 280, 281), (281, 280, 59), (279, 282, 278, 276), (278, 282, 280, 277), (284, 285, 292, 289), (288, 289, 304, 303), (292, 285, 286, 291), (291, 286, 309, 310), (290, 287, 311, 308), (2, 295, 294, 293, 0), (289, 296, 297, 284), (4, 298, 299, 300, 6), (283, 302, 301, 288), (302, 283, 19, 189), (296, 289, 288, 301), (304, 307, 306, 305, 303), (292, 291, 306, 307), (290, 308, 288, 303, 305), (289, 292, 307, 304), (291, 310, 290, 305, 306), (308, 311, 283, 288), (309, 312, 287), (310, 309, 287, 290), (287, 312, 311), (317, 320, 319, 318), (315, 314, 318, 319), (316, 315, 319, 320), (314, 313, 317, 318), (313, 316, 320, 317), (325, 328, 327, 326), (324, 323, 327, 328), (228, 58, 115, 113, 54, 321, 325, 326, 322), (321, 324, 328, 325), (323, 322, 326, 327), (74, 330, 329, 236, 238, 237, 388, 390), (331, 334, 333, 332, 219, 218, 15), (330, 381, 382), (55, 35, 335, 336), (332, 333, 339, 338), (336, 335, 329, 330, 382, 338, 339, 340, 337), (333, 334, 340, 339), (35, 329, 335), (331, 55, 336, 337), (345, 348, 347, 346), (341, 344, 348, 345), (343, 342, 346, 347), (344, 343, 347, 348), (350, 349, 275), (349, 102, 351, 268), (349, 350, 354, 102), (102, 354, 353, 352, 351), (272, 355, 273, 353), (268, 356, 161, 13), (357, 374, 370, 369), (369, 370, 368, 358), (371, 373, 362, 363), (370, 374, 359, 371), (368, 370, 371, 367), (371, 359, 360, 373), (367, 371, 372, 366), (363, 364, 372, 371), (366, 372, 365), (372, 364, 365), (373, 360, 361), (362, 373, 361), (90, 180, 379, 378), (358, 376, 377, 369), (357, 375, 141, 110), (369, 377, 375, 357), (380, 330, 74, 199), (49, 384, 385, 197), (382, 381, 332, 338), (383, 381, 330, 380), (227, 226, 386, 387), (388, 389, 391, 390), (390, 391, 199, 74), (392, 332, 381, 383), (393, 279, 276, 394), (394, 276, 39, 131), (395, 398, 397, 396), (50, 66, 342, 343, 344, 341, 229, 231, 230, 395, 396)])
me_cube_001.polygons.foreach_set('material_index', [0, 0, 0, 0, 0, 0, 0, 0, 0, 0, 0, 0, 0, 0, 0, 0, 0, 0, 0, 0, 0, 0, 0, 0, 0, 0, 0, 0, 0, 0, 0, 0, 0, 0, 0, 0, 0, 0, 0, 0, 0, 0, 0, 0, 0, 0, 0, 0, 0, 0, 0, 0, 0, 0, 0, 0, 0, 0, 0, 0, 0, 0, 0, 0, 0, 0, 0, 0, 0, 0, 0, 0, 0, 0, 0, 0, 0, 0, 0, 0, 0, 0, 0, 0, 0, 0, 0, 0, 0, 0, 0, 0, 0, 0, 0, 0, 0, 0, 0, 0, 0, 0, 0, 0, 0, 0, 0, 0, 0, 0, 0, 0, 0, 0, 0, 0, 0, 0, 0, 0, 0, 0, 0, 0, 0, 1, 0, 0, 0, 0, 0, 0, 0, 0, 0, 0, 0, 0, 0, 0, 0, 0, 0, 0, 0, 0, 0, 0, 0, 0, 0, 0, 0, 0, 0, 0, 0, 0, 0, 0, 0, 0, 0, 0, 0, 0, 0, 0, 0, 0, 0, 0, 0, 0, 0, 0, 0, 0, 0, 0, 0, 0, 0, 0, 0, 0, 0, 0, 0, 0, 0, 0, 0, 0, 0, 0, 0, 0, 0, 0, 0, 0, 0, 0, 0, 0, 0, 0, 0, 0, 0, 0, 0, 0, 0, 0, 0, 0, 0, 0, 0, 0, 0, 0, 0, 0, 0, 0, 0, 0, 0, 0, 0, 0, 0, 0, 0, 0, 0, 0, 0, 0, 0, 0, 0, 0, 0, 0, 0])
me_cube_001.materials.append(mat_material_001)
me_cube_001.materials.append(mat_material_002)
me_cube_001.use_remesh_preserve_volume = False
me_cube_001.use_remesh_preserve_attributes = False
me_cube_001.use_mirror_vertex_groups = False
me_cube_001.update()

# ---- objects
ob_cube_003 = bpy.data.objects.new('Cube.003', me_cube_004)
ob_cube_002 = bpy.data.objects.new('Cube.002', me_cube_003)
ob_cube_001 = bpy.data.objects.new('Cube.001', me_cube_002)
ob_cube = bpy.data.objects.new('Cube', me_cube_001)

# ---- transforms, parenting, visibility, modifiers, constraints
ob_cube_003.location = (0.0, -19.4, 0.0)
ob_cube_003.lineart.crease_threshold = 0.0
ob_cube_002.location = (-42.05, -77.84, 1.162)
ob_cube_002.lineart.crease_threshold = 0.0
ob_cube_001.location = (-44.13, 25.84, 0.0)
ob_cube_001.lineart.crease_threshold = 0.0
ob_cube.location = (0.0, 0.3654, 0.0)
ob_cube.lineart.crease_threshold = 0.0

# ---- collection membership
col_collection_1.objects.link(ob_cube_003)
col_collection_1.objects.link(ob_cube_002)
col_collection_1.objects.link(ob_cube_001)
col_collection_1.objects.link(ob_cube)

# ---- scene / render settings (as saved in the file)
scene.frame_start = 1; scene.frame_end = 250; scene.frame_set(136)
scene.render.engine = 'BLENDER_EEVEE_NEXT'
scene.render.resolution_percentage = 50
scene.render.dither_intensity = 0.0
scene.cycles.use_denoising = False
scene.cycles.samples = 128
scene.cycles.sampling_pattern = 'TABULATED_SOBOL'
scene.cycles.light_sampling_threshold = 0.0
scene.cycles.use_adaptive_sampling = False
scene.cycles.use_light_tree = False
scene.cycles.blur_glossy = 0.0
scene.cycles.sample_clamp_indirect = 0.0
scene.view_settings.view_transform = 'Standard'
bpy.context.view_layer.update()

# ---- added for rendering (the .blend has no active camera and no usable light): camera, sun
cam_auto = bpy.data.cameras.new('AutoCamera')
cam_auto.lens = 50.0
cam_auto.sensor_width = 36.0
cam_auto.clip_end = 2046.5
ob_auto_camera = bpy.data.objects.new('AutoCamera', cam_auto)
scene.collection.objects.link(ob_auto_camera)
ob_auto_camera.location = (94.6572, -164.729, 99.2375)
ob_auto_camera.rotation_euler = (1.09748, -7.21219e-08, 0.694738)
scene.camera = ob_auto_camera
light_auto_sun = bpy.data.lights.new('AutoSun', 'SUN')
light_auto_sun.energy = 3.0
light_auto_sun.angle = 0.0523599
ob_auto_sun = bpy.data.objects.new('AutoSun', light_auto_sun)
scene.collection.objects.link(ob_auto_sun)
ob_auto_sun.rotation_euler = (0.872665, 0.174533, 0.523599)
bpy.context.view_layer.update()
